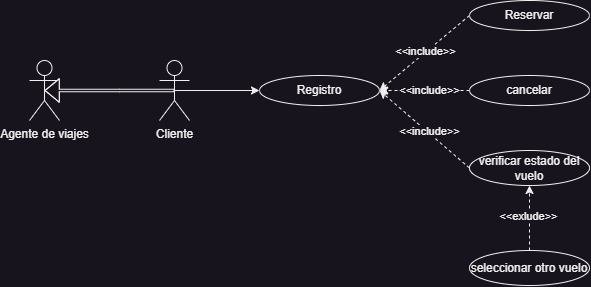

The diagram above was exported from draw.io. Its source (the exported page's mxGraphModel, read from the mxfile embedded in the PNG):
<mxGraphModel dx="945" dy="553" grid="1" gridSize="10" guides="1" tooltips="1" connect="1" arrows="1" fold="1" page="1" pageScale="1" pageWidth="827" pageHeight="1169" math="0" shadow="0">
  <root>
    <mxCell id="0" />
    <mxCell id="1" parent="0" />
    <mxCell id="pIclwiFEjsyVDsLdSNmG-9" style="edgeStyle=orthogonalEdgeStyle;rounded=0;orthogonalLoop=1;jettySize=auto;html=1;exitX=0.5;exitY=0.5;exitDx=0;exitDy=0;exitPerimeter=0;entryX=0;entryY=0.5;entryDx=0;entryDy=0;" edge="1" parent="1" source="pIclwiFEjsyVDsLdSNmG-1" target="pIclwiFEjsyVDsLdSNmG-3">
      <mxGeometry relative="1" as="geometry" />
    </mxCell>
    <mxCell id="pIclwiFEjsyVDsLdSNmG-1" value="Cliente" style="shape=umlActor;verticalLabelPosition=bottom;verticalAlign=top;html=1;outlineConnect=0;" vertex="1" parent="1">
      <mxGeometry x="230" y="260" width="30" height="60" as="geometry" />
    </mxCell>
    <mxCell id="pIclwiFEjsyVDsLdSNmG-2" value="Agente de viajes" style="shape=umlActor;verticalLabelPosition=bottom;verticalAlign=top;html=1;outlineConnect=0;" vertex="1" parent="1">
      <mxGeometry x="100" y="260" width="30" height="60" as="geometry" />
    </mxCell>
    <mxCell id="pIclwiFEjsyVDsLdSNmG-3" value="Registro" style="ellipse;whiteSpace=wrap;html=1;" vertex="1" parent="1">
      <mxGeometry x="330" y="275" width="120" height="30" as="geometry" />
    </mxCell>
    <mxCell id="pIclwiFEjsyVDsLdSNmG-16" style="edgeStyle=none;shape=connector;rounded=0;orthogonalLoop=1;jettySize=auto;html=1;exitX=0;exitY=0.5;exitDx=0;exitDy=0;entryX=1;entryY=0.5;entryDx=0;entryDy=0;dashed=1;labelBackgroundColor=default;strokeColor=default;align=center;verticalAlign=middle;fontFamily=Helvetica;fontSize=11;fontColor=default;endArrow=classic;" edge="1" parent="1" source="pIclwiFEjsyVDsLdSNmG-4" target="pIclwiFEjsyVDsLdSNmG-3">
      <mxGeometry relative="1" as="geometry" />
    </mxCell>
    <mxCell id="pIclwiFEjsyVDsLdSNmG-17" value="&amp;lt;&amp;lt;include&amp;gt;&amp;gt;" style="edgeLabel;html=1;align=center;verticalAlign=middle;resizable=0;points=[];fontSize=11;fontFamily=Helvetica;fontColor=default;" vertex="1" connectable="0" parent="pIclwiFEjsyVDsLdSNmG-16">
      <mxGeometry x="-0.0164" y="-1" relative="1" as="geometry">
        <mxPoint as="offset" />
      </mxGeometry>
    </mxCell>
    <mxCell id="pIclwiFEjsyVDsLdSNmG-4" value="Reservar" style="ellipse;whiteSpace=wrap;html=1;" vertex="1" parent="1">
      <mxGeometry x="540" y="200" width="120" height="30" as="geometry" />
    </mxCell>
    <mxCell id="pIclwiFEjsyVDsLdSNmG-8" style="edgeStyle=orthogonalEdgeStyle;rounded=0;orthogonalLoop=1;jettySize=auto;html=1;exitX=0.5;exitY=0.5;exitDx=0;exitDy=0;exitPerimeter=0;entryX=0.5;entryY=0.5;entryDx=0;entryDy=0;entryPerimeter=0;shape=flexArrow;fillColor=default;width=2.5;endSize=4.441666666666667;" edge="1" parent="1" source="pIclwiFEjsyVDsLdSNmG-1" target="pIclwiFEjsyVDsLdSNmG-2">
      <mxGeometry relative="1" as="geometry">
        <Array as="points">
          <mxPoint x="190" y="290" />
          <mxPoint x="190" y="290" />
        </Array>
      </mxGeometry>
    </mxCell>
    <mxCell id="pIclwiFEjsyVDsLdSNmG-15" style="edgeStyle=none;shape=connector;rounded=0;orthogonalLoop=1;jettySize=auto;html=1;exitX=0;exitY=0.5;exitDx=0;exitDy=0;entryX=1;entryY=0.5;entryDx=0;entryDy=0;dashed=1;labelBackgroundColor=default;strokeColor=default;align=center;verticalAlign=middle;fontFamily=Helvetica;fontSize=11;fontColor=default;endArrow=classic;" edge="1" parent="1" source="pIclwiFEjsyVDsLdSNmG-10" target="pIclwiFEjsyVDsLdSNmG-3">
      <mxGeometry relative="1" as="geometry" />
    </mxCell>
    <mxCell id="pIclwiFEjsyVDsLdSNmG-18" value="&amp;lt;&amp;lt;include&amp;gt;&amp;gt;" style="edgeLabel;html=1;align=center;verticalAlign=middle;resizable=0;points=[];fontSize=11;fontFamily=Helvetica;fontColor=default;" vertex="1" connectable="0" parent="pIclwiFEjsyVDsLdSNmG-15">
      <mxGeometry x="0.3333" y="2" relative="1" as="geometry">
        <mxPoint x="20" y="-2" as="offset" />
      </mxGeometry>
    </mxCell>
    <mxCell id="pIclwiFEjsyVDsLdSNmG-10" value="cancelar" style="ellipse;whiteSpace=wrap;html=1;" vertex="1" parent="1">
      <mxGeometry x="540" y="275" width="120" height="30" as="geometry" />
    </mxCell>
    <mxCell id="pIclwiFEjsyVDsLdSNmG-13" style="rounded=0;orthogonalLoop=1;jettySize=auto;html=1;exitX=0;exitY=0.5;exitDx=0;exitDy=0;entryX=1;entryY=0.5;entryDx=0;entryDy=0;dashed=1;" edge="1" parent="1" source="pIclwiFEjsyVDsLdSNmG-11" target="pIclwiFEjsyVDsLdSNmG-3">
      <mxGeometry relative="1" as="geometry" />
    </mxCell>
    <mxCell id="pIclwiFEjsyVDsLdSNmG-19" value="&amp;lt;&amp;lt;include&amp;gt;&amp;gt;" style="edgeLabel;html=1;align=center;verticalAlign=middle;resizable=0;points=[];fontSize=11;fontFamily=Helvetica;fontColor=default;" vertex="1" connectable="0" parent="pIclwiFEjsyVDsLdSNmG-13">
      <mxGeometry x="0.3131" y="4" relative="1" as="geometry">
        <mxPoint x="22" y="11" as="offset" />
      </mxGeometry>
    </mxCell>
    <mxCell id="pIclwiFEjsyVDsLdSNmG-11" value="verificar estado del vuelo" style="ellipse;whiteSpace=wrap;html=1;" vertex="1" parent="1">
      <mxGeometry x="540" y="350" width="120" height="35" as="geometry" />
    </mxCell>
    <mxCell id="pIclwiFEjsyVDsLdSNmG-21" style="edgeStyle=none;shape=connector;rounded=0;orthogonalLoop=1;jettySize=auto;html=1;exitX=0.5;exitY=0;exitDx=0;exitDy=0;entryX=0.5;entryY=1;entryDx=0;entryDy=0;dashed=1;labelBackgroundColor=default;strokeColor=default;align=center;verticalAlign=middle;fontFamily=Helvetica;fontSize=11;fontColor=default;endArrow=classic;" edge="1" parent="1" source="pIclwiFEjsyVDsLdSNmG-12" target="pIclwiFEjsyVDsLdSNmG-11">
      <mxGeometry relative="1" as="geometry" />
    </mxCell>
    <mxCell id="pIclwiFEjsyVDsLdSNmG-22" value="&amp;lt;&amp;lt;exlude&amp;gt;&amp;gt;" style="edgeLabel;html=1;align=center;verticalAlign=middle;resizable=0;points=[];fontSize=11;fontFamily=Helvetica;fontColor=default;" vertex="1" connectable="0" parent="pIclwiFEjsyVDsLdSNmG-21">
      <mxGeometry x="0.0564" y="1" relative="1" as="geometry">
        <mxPoint as="offset" />
      </mxGeometry>
    </mxCell>
    <mxCell id="pIclwiFEjsyVDsLdSNmG-12" value="seleccionar otro vuelo" style="ellipse;whiteSpace=wrap;html=1;" vertex="1" parent="1">
      <mxGeometry x="540" y="450" width="120" height="35" as="geometry" />
    </mxCell>
  </root>
</mxGraphModel>